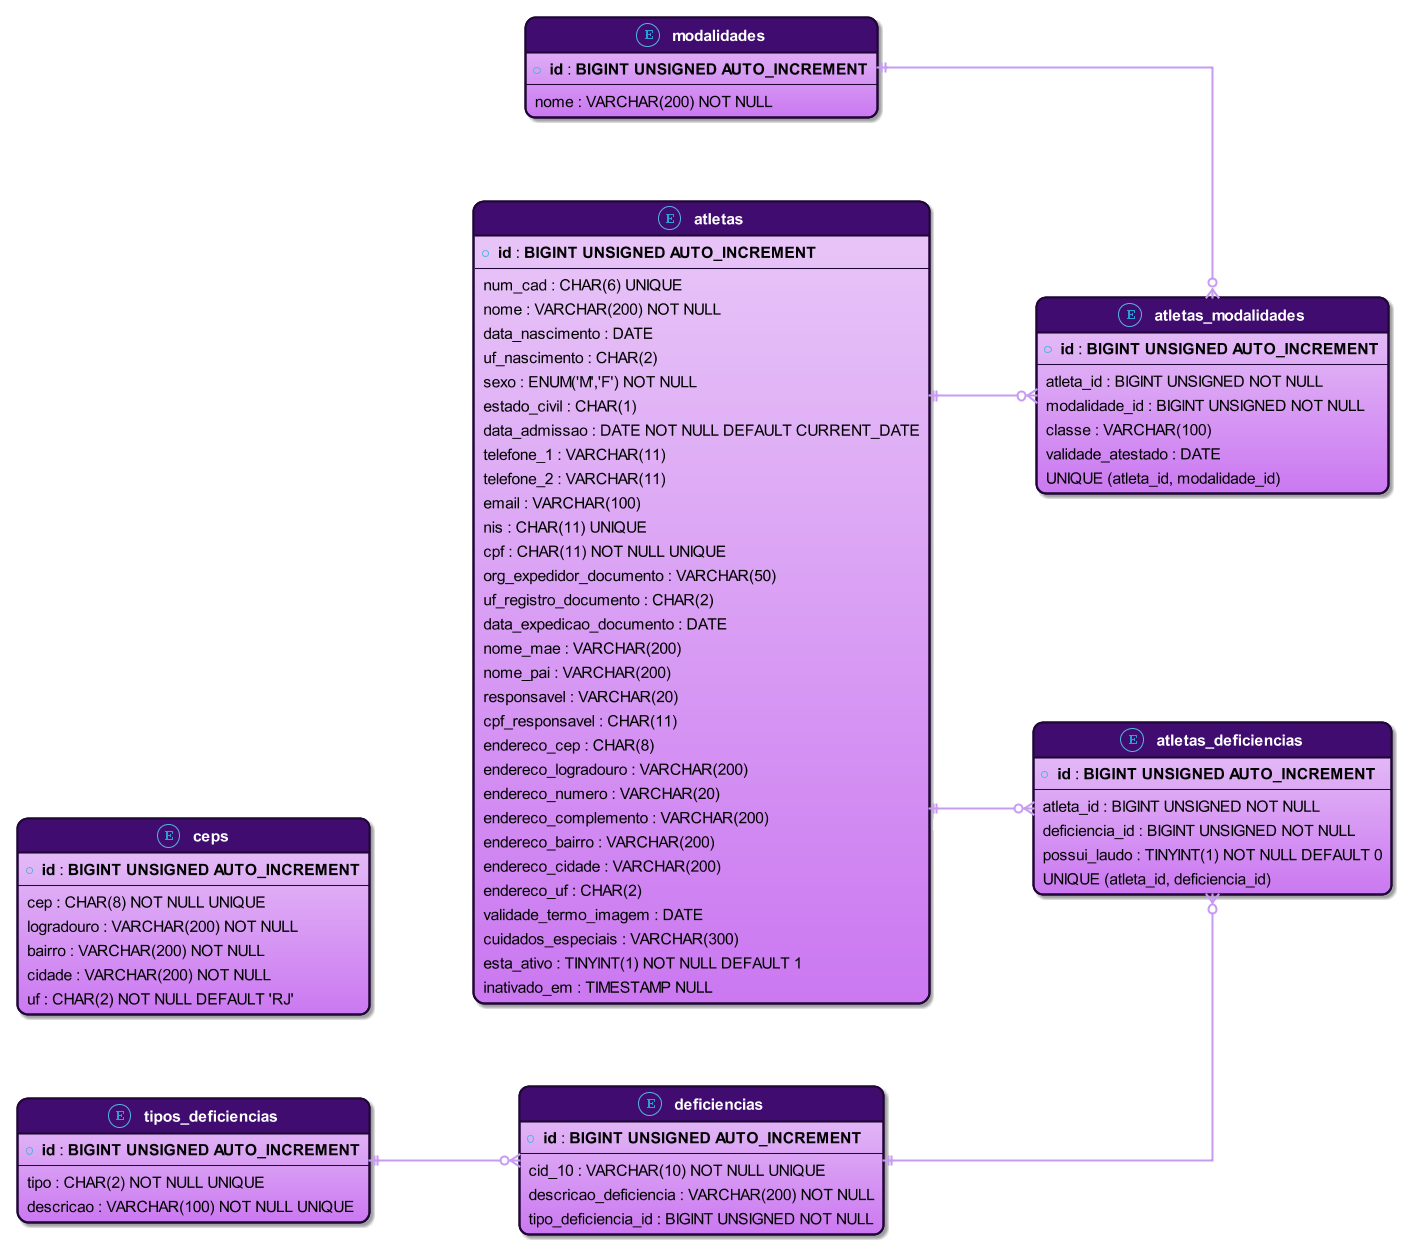

The diagram above was rendered by PlantUML. Its source (embedded in the PNG):
@startuml

!theme cyborg-outline

left to right direction
skinparam defaultFontSize 15
skinparam defaultFontName Arial
skinparam arrowThickness 2
skinparam linetype ortho
skinparam roundCorner 20
skinparam padding 3
skinparam shadowing true
skinparam backgroundColor transparent
skinparam nodesep 80
skinparam ranksep 100
skinparam ArrowColor #c89bf3

hide methods
hide stereotypes

skinparam class {
    BorderThickness 2
    BorderColor #1f0636

    AttributeFontColor black
    AttributeFontStyle plain
    BackgroundColor #e9c8f8-#cb78f1
}

<style>
classDiagram {
    class {
        header {
            BackgroundColor #400c70
            FontColor white
            FontStyle bold
        }
    }
}
</style>

entity atletas {
    * **id** : **BIGINT UNSIGNED AUTO_INCREMENT**
    --
    num_cad : CHAR(6) UNIQUE
    nome : VARCHAR(200) NOT NULL
    data_nascimento : DATE
    uf_nascimento : CHAR(2)
    sexo : ENUM('M','F') NOT NULL
    estado_civil : CHAR(1)
    data_admissao : DATE NOT NULL DEFAULT CURRENT_DATE
    telefone_1 : VARCHAR(11)
    telefone_2 : VARCHAR(11)
    email : VARCHAR(100)
    nis : CHAR(11) UNIQUE
    cpf : CHAR(11) NOT NULL UNIQUE
    org_expedidor_documento : VARCHAR(50)
    uf_registro_documento : CHAR(2)
    data_expedicao_documento : DATE
    nome_mae : VARCHAR(200)
    nome_pai : VARCHAR(200)
    responsavel : VARCHAR(20)
    cpf_responsavel : CHAR(11)
    endereco_cep : CHAR(8)
    endereco_logradouro : VARCHAR(200)
    endereco_numero : VARCHAR(20)
    endereco_complemento : VARCHAR(200)
    endereco_bairro : VARCHAR(200)
    endereco_cidade : VARCHAR(200)
    endereco_uf : CHAR(2)
    validade_termo_imagem : DATE
    cuidados_especiais : VARCHAR(300)
    esta_ativo : TINYINT(1) NOT NULL DEFAULT 1
    inativado_em : TIMESTAMP NULL
}

entity atletas_modalidades {
    * **id** : **BIGINT UNSIGNED AUTO_INCREMENT**
    --
    atleta_id : BIGINT UNSIGNED NOT NULL
    modalidade_id : BIGINT UNSIGNED NOT NULL
    classe : VARCHAR(100)
    validade_atestado : DATE
    UNIQUE (atleta_id, modalidade_id)
}

entity modalidades {
    * **id** : **BIGINT UNSIGNED AUTO_INCREMENT**
    --
    nome : VARCHAR(200) NOT NULL
}

entity atletas_deficiencias {
    * **id** : **BIGINT UNSIGNED AUTO_INCREMENT**
    --
    atleta_id : BIGINT UNSIGNED NOT NULL
    deficiencia_id : BIGINT UNSIGNED NOT NULL
    possui_laudo : TINYINT(1) NOT NULL DEFAULT 0
    UNIQUE (atleta_id, deficiencia_id)
}

entity deficiencias {
    * **id** : **BIGINT UNSIGNED AUTO_INCREMENT**
    --
    cid_10 : VARCHAR(10) NOT NULL UNIQUE
    descricao_deficiencia : VARCHAR(200) NOT NULL
    tipo_deficiencia_id : BIGINT UNSIGNED NOT NULL
}

entity tipos_deficiencias {
    * **id** : **BIGINT UNSIGNED AUTO_INCREMENT**
    --
    tipo : CHAR(2) NOT NULL UNIQUE
    descricao : VARCHAR(100) NOT NULL UNIQUE
}

entity ceps {
    * **id** : **BIGINT UNSIGNED AUTO_INCREMENT**
    --
    cep : CHAR(8) NOT NULL UNIQUE
    logradouro : VARCHAR(200) NOT NULL
    bairro : VARCHAR(200) NOT NULL
    cidade : VARCHAR(200) NOT NULL
    uf : CHAR(2) NOT NULL DEFAULT 'RJ'
}

atletas ||--o{ atletas_modalidades : "possui"
modalidades ||--o{ atletas_modalidades : "vinculada a"

atletas ||--o{ atletas_deficiencias : "possui"
deficiencias ||--o{ atletas_deficiencias : "vinculada a"

tipos_deficiencias ||--o{ deficiencias : "classifica"

@enduml